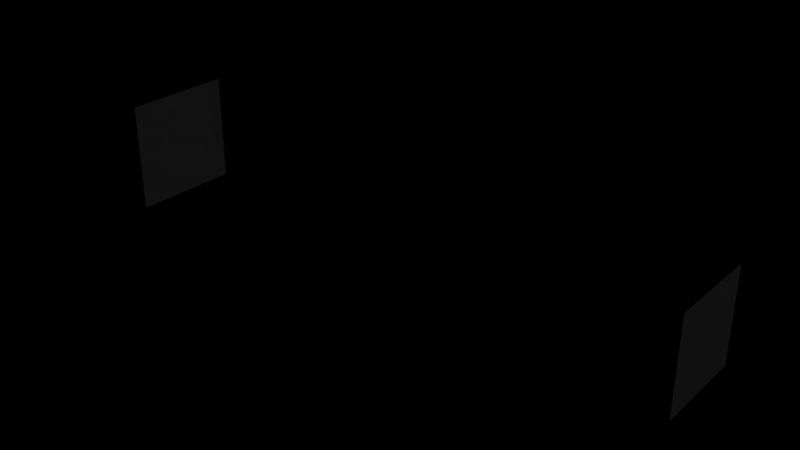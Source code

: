 # Source: snipa.blend  (saved by Blender 2.81.16; exported with 4.5.12 LTS)
import bpy
from mathutils import Matrix  # noqa: F401  (used for matrix-valued properties, if any)

bpy.ops.wm.read_factory_settings(use_empty=True)
scene = bpy.context.scene
scene.name = 'Scene'

# ---- collections
col_collection_1 = bpy.data.collections.new('Collection 1'); scene.collection.children.link(col_collection_1)

# ---- lights
light_sun = bpy.data.lights.new('Sun', 'SUN')
light_sun.transmission_factor = 0.0
light_sun.angle = 0.1993
light_sun.energy = 1.0
light_sun.shadow_buffer_clip_start = 0.5
light_sun.shadow_soft_size = 0.1
light_sun.shadow_cascade_max_distance = 1000.0

# ---- meshes
me_plane = bpy.data.meshes.new('Plane')
me_plane.from_pydata([(-1.0, -1.0, 0.0), (1.0, -1.0, 0.0), (-1.0, 1.0, 0.0), (1.0, 1.0, 0.0)], [], [(0, 1, 3, 2)])
_uv = me_plane.uv_layers.new(name='UVMap')
_uv.uv.foreach_set('vector', [0.9999, 0.9999, 0.0001001, 0.9999, 9.998e-05, 0.0001001, 0.9999, 9.998e-05])
me_plane.use_remesh_fix_poles = True
me_plane.use_remesh_preserve_attributes = False
me_plane.use_mirror_vertex_groups = False
me_plane.update()
me_plane_001 = bpy.data.meshes.new('Plane.001')
me_plane_001.from_pydata([(-1.0, -1.0, 0.0), (1.0, -1.0, 0.0), (-1.0, 1.0, 0.0), (1.0, 1.0, 0.0)], [], [(0, 1, 3, 2)])
_uv = me_plane_001.uv_layers.new(name='UVMap')
_uv.uv.foreach_set('vector', [0.9999, 0.9999, 0.0001001, 0.9999, 9.998e-05, 0.0001001, 0.9999, 9.998e-05])
me_plane_001.use_remesh_fix_poles = True
me_plane_001.use_remesh_preserve_attributes = False
me_plane_001.use_mirror_vertex_groups = False
me_plane_001.update()
arm_armature = bpy.data.armatures.new('Armature')  # bones are not reproduced
arm_armature_001 = bpy.data.armatures.new('Armature.001')  # bones are not reproduced
arm_armature_002 = bpy.data.armatures.new('Armature.002')  # bones are not reproduced
arm_armature_003 = bpy.data.armatures.new('Armature.003')  # bones are not reproduced

# ---- objects
ob_plane = bpy.data.objects.new('Plane', me_plane)
ob_plane_001 = bpy.data.objects.new('Plane.001', me_plane_001)
ob_armature = bpy.data.objects.new('Armature', arm_armature)
ob_sun = bpy.data.objects.new('Sun', light_sun)
ob_armature_001 = bpy.data.objects.new('Armature.001', arm_armature_001)
ob_armature_002 = bpy.data.objects.new('Armature.002', arm_armature_002)
ob_armature_003 = bpy.data.objects.new('Armature.003', arm_armature_003)

# ---- transforms, parenting, visibility, modifiers, constraints
ob_plane.location = (30.0, 0.0, 11.87)
ob_plane.rotation_euler = (-1.344e-07, 1.571, 0.0)
ob_plane.scale = (9.9, 9.9, 9.9)
ob_plane.lineart.crease_threshold = 0.0
ob_plane_001.location = (136.0, 0.0, 11.87)
ob_plane_001.rotation_euler = (-1.344e-07, 1.571, 0.0)
ob_plane_001.scale = (8.316, 8.316, 8.316)
ob_plane_001.lineart.crease_threshold = 0.0
ob_armature.location = (0.0, 0.0, 0.0)
ob_armature.rotation_euler = (-1.344e-07, 1.571, 0.0)
ob_armature.scale = (28.0, 28.0, 28.0)
ob_armature.lineart.crease_threshold = 0.0
ob_sun.location = (0.0, 0.0, 0.0)
ob_sun.lineart.crease_threshold = 0.0
ob_armature_001.location = (28.0, 0.0, -4.0)
ob_armature_001.rotation_euler = (-2.773e-07, 3.491, 4.89e-08)
ob_armature_001.scale = (12.0, 12.0, 12.0)
ob_armature_001.lineart.crease_threshold = 0.0
ob_armature_002.location = (33.97, -6.421e-08, -2.707)
ob_armature_002.rotation_euler = (-2.773e-07, 2.793, -4.89e-08)
ob_armature_002.scale = (4.0, 4.0, 4.0)
ob_armature_002.lineart.crease_threshold = 0.0
ob_armature_003.location = (48.0, 0.0, -8.0)
ob_armature_003.rotation_euler = (-2.687e-07, 3.142, 1.175e-14)
ob_armature_003.scale = (12.0, 12.0, 12.0)
ob_armature_003.lineart.crease_threshold = 0.0

# ---- collection membership
scene.collection.objects.link(ob_plane)
scene.collection.objects.link(ob_plane_001)
col_collection_1.objects.link(ob_armature)
col_collection_1.objects.link(ob_sun)
col_collection_1.objects.link(ob_armature_001)
col_collection_1.objects.link(ob_armature_002)
col_collection_1.objects.link(ob_armature_003)

# ---- scene / render settings (as saved in the file)
scene.frame_start = 0; scene.frame_end = 0; scene.frame_set(0)
scene.render.engine = 'BLENDER_EEVEE_NEXT'
scene.render.resolution_percentage = 50
scene.render.fps = 30
scene.render.dither_intensity = 0.0
scene.cycles.use_denoising = False
scene.cycles.samples = 128
scene.cycles.sampling_pattern = 'TABULATED_SOBOL'
scene.cycles.use_adaptive_sampling = False
scene.cycles.use_light_tree = False
scene.cycles.blur_glossy = 0.0
scene.cycles.sample_clamp_indirect = 0.0
scene.view_settings.view_transform = 'Standard'
bpy.context.view_layer.update()

# ---- added for rendering (the .blend has no active camera): camera
cam_auto = bpy.data.cameras.new('AutoCamera')
cam_auto.lens = 50.0
cam_auto.sensor_width = 36.0
cam_auto.clip_end = 1780.23
ob_auto_camera = bpy.data.objects.new('AutoCamera', cam_auto)
scene.collection.objects.link(ob_auto_camera)
ob_auto_camera.location = (184.438, -121.726, 93.0249)
ob_auto_camera.rotation_euler = (1.09748, -7.21219e-08, 0.694738)
scene.camera = ob_auto_camera
bpy.context.view_layer.update()
